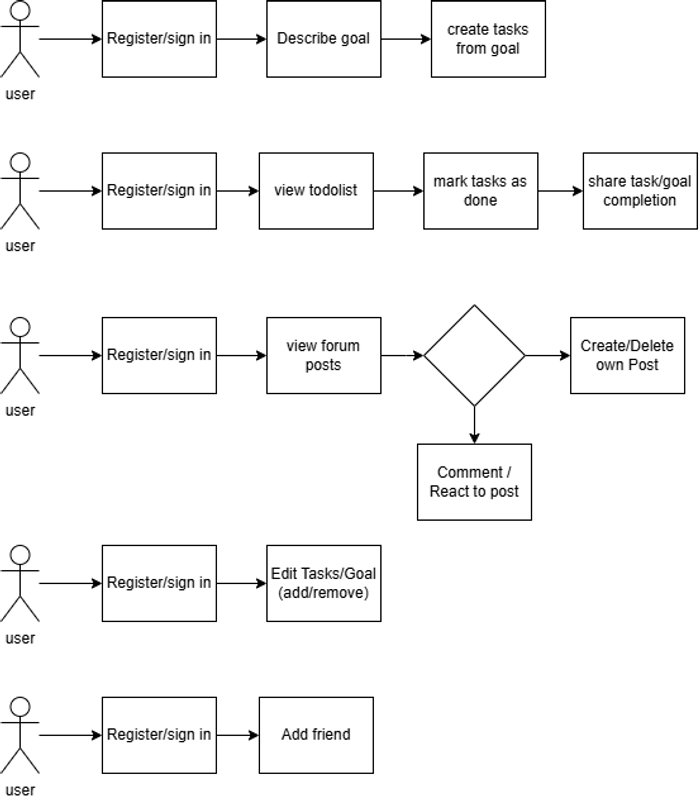

The diagram above was exported from draw.io. Its source (the exported page's mxGraphModel, read from the mxfile embedded in the PNG):
<mxGraphModel dx="1500" dy="746" grid="1" gridSize="10" guides="1" tooltips="1" connect="1" arrows="1" fold="1" page="1" pageScale="1" pageWidth="827" pageHeight="1169" math="0" shadow="0">
  <root>
    <mxCell id="0" />
    <mxCell id="1" parent="0" />
    <mxCell id="zZjHcMI91xof6cboUZ9h-11" style="edgeStyle=orthogonalEdgeStyle;rounded=0;orthogonalLoop=1;jettySize=auto;html=1;entryX=0;entryY=0.5;entryDx=0;entryDy=0;" edge="1" parent="1" source="zZjHcMI91xof6cboUZ9h-1" target="zZjHcMI91xof6cboUZ9h-9">
      <mxGeometry relative="1" as="geometry" />
    </mxCell>
    <mxCell id="zZjHcMI91xof6cboUZ9h-1" value="user" style="shape=umlActor;verticalLabelPosition=bottom;verticalAlign=top;html=1;outlineConnect=0;" vertex="1" parent="1">
      <mxGeometry x="40" y="20" width="30" height="60" as="geometry" />
    </mxCell>
    <mxCell id="zZjHcMI91xof6cboUZ9h-7" style="edgeStyle=orthogonalEdgeStyle;rounded=0;orthogonalLoop=1;jettySize=auto;html=1;entryX=0;entryY=0.5;entryDx=0;entryDy=0;" edge="1" parent="1" source="zZjHcMI91xof6cboUZ9h-3" target="zZjHcMI91xof6cboUZ9h-4">
      <mxGeometry relative="1" as="geometry" />
    </mxCell>
    <mxCell id="zZjHcMI91xof6cboUZ9h-3" value="Describe goal" style="rounded=0;whiteSpace=wrap;html=1;" vertex="1" parent="1">
      <mxGeometry x="250" y="20" width="90" height="60" as="geometry" />
    </mxCell>
    <mxCell id="zZjHcMI91xof6cboUZ9h-4" value="create tasks from goal" style="rounded=0;whiteSpace=wrap;html=1;" vertex="1" parent="1">
      <mxGeometry x="380" y="20" width="90" height="60" as="geometry" />
    </mxCell>
    <mxCell id="zZjHcMI91xof6cboUZ9h-10" style="edgeStyle=orthogonalEdgeStyle;rounded=0;orthogonalLoop=1;jettySize=auto;html=1;entryX=0;entryY=0.5;entryDx=0;entryDy=0;" edge="1" parent="1" source="zZjHcMI91xof6cboUZ9h-9" target="zZjHcMI91xof6cboUZ9h-3">
      <mxGeometry relative="1" as="geometry" />
    </mxCell>
    <mxCell id="zZjHcMI91xof6cboUZ9h-9" value="Register/sign in" style="rounded=0;whiteSpace=wrap;html=1;" vertex="1" parent="1">
      <mxGeometry x="120" y="20" width="90" height="60" as="geometry" />
    </mxCell>
    <mxCell id="zZjHcMI91xof6cboUZ9h-15" style="edgeStyle=orthogonalEdgeStyle;rounded=0;orthogonalLoop=1;jettySize=auto;html=1;entryX=0;entryY=0.5;entryDx=0;entryDy=0;" edge="1" parent="1" source="zZjHcMI91xof6cboUZ9h-12" target="zZjHcMI91xof6cboUZ9h-14">
      <mxGeometry relative="1" as="geometry" />
    </mxCell>
    <mxCell id="zZjHcMI91xof6cboUZ9h-12" value="user" style="shape=umlActor;verticalLabelPosition=bottom;verticalAlign=top;html=1;outlineConnect=0;" vertex="1" parent="1">
      <mxGeometry x="40" y="140" width="30" height="60" as="geometry" />
    </mxCell>
    <mxCell id="zZjHcMI91xof6cboUZ9h-20" style="edgeStyle=orthogonalEdgeStyle;rounded=0;orthogonalLoop=1;jettySize=auto;html=1;entryX=0;entryY=0.5;entryDx=0;entryDy=0;" edge="1" parent="1" source="zZjHcMI91xof6cboUZ9h-14" target="zZjHcMI91xof6cboUZ9h-16">
      <mxGeometry relative="1" as="geometry" />
    </mxCell>
    <mxCell id="zZjHcMI91xof6cboUZ9h-14" value="Register/sign in" style="rounded=0;whiteSpace=wrap;html=1;" vertex="1" parent="1">
      <mxGeometry x="120" y="140" width="90" height="60" as="geometry" />
    </mxCell>
    <mxCell id="zZjHcMI91xof6cboUZ9h-21" style="edgeStyle=orthogonalEdgeStyle;rounded=0;orthogonalLoop=1;jettySize=auto;html=1;entryX=0;entryY=0.5;entryDx=0;entryDy=0;" edge="1" parent="1" source="zZjHcMI91xof6cboUZ9h-16" target="zZjHcMI91xof6cboUZ9h-18">
      <mxGeometry relative="1" as="geometry" />
    </mxCell>
    <mxCell id="zZjHcMI91xof6cboUZ9h-16" value="view todolist" style="rounded=0;whiteSpace=wrap;html=1;" vertex="1" parent="1">
      <mxGeometry x="244" y="140" width="90" height="60" as="geometry" />
    </mxCell>
    <mxCell id="zZjHcMI91xof6cboUZ9h-22" style="edgeStyle=orthogonalEdgeStyle;rounded=0;orthogonalLoop=1;jettySize=auto;html=1;entryX=0;entryY=0.5;entryDx=0;entryDy=0;" edge="1" parent="1" source="zZjHcMI91xof6cboUZ9h-18" target="zZjHcMI91xof6cboUZ9h-19">
      <mxGeometry relative="1" as="geometry" />
    </mxCell>
    <mxCell id="zZjHcMI91xof6cboUZ9h-18" value="mark tasks as done" style="rounded=0;whiteSpace=wrap;html=1;" vertex="1" parent="1">
      <mxGeometry x="374" y="140" width="90" height="60" as="geometry" />
    </mxCell>
    <mxCell id="zZjHcMI91xof6cboUZ9h-19" value="share task/goal completion" style="rounded=0;whiteSpace=wrap;html=1;" vertex="1" parent="1">
      <mxGeometry x="500" y="140" width="90" height="60" as="geometry" />
    </mxCell>
    <mxCell id="zZjHcMI91xof6cboUZ9h-24" style="edgeStyle=orthogonalEdgeStyle;rounded=0;orthogonalLoop=1;jettySize=auto;html=1;entryX=0;entryY=0.5;entryDx=0;entryDy=0;" edge="1" parent="1" source="zZjHcMI91xof6cboUZ9h-25" target="zZjHcMI91xof6cboUZ9h-26">
      <mxGeometry relative="1" as="geometry" />
    </mxCell>
    <mxCell id="zZjHcMI91xof6cboUZ9h-25" value="user" style="shape=umlActor;verticalLabelPosition=bottom;verticalAlign=top;html=1;outlineConnect=0;" vertex="1" parent="1">
      <mxGeometry x="40" y="270" width="30" height="60" as="geometry" />
    </mxCell>
    <mxCell id="zZjHcMI91xof6cboUZ9h-31" style="edgeStyle=orthogonalEdgeStyle;rounded=0;orthogonalLoop=1;jettySize=auto;html=1;entryX=0;entryY=0.5;entryDx=0;entryDy=0;" edge="1" parent="1" source="zZjHcMI91xof6cboUZ9h-26" target="zZjHcMI91xof6cboUZ9h-30">
      <mxGeometry relative="1" as="geometry" />
    </mxCell>
    <mxCell id="zZjHcMI91xof6cboUZ9h-26" value="Register/sign in" style="rounded=0;whiteSpace=wrap;html=1;" vertex="1" parent="1">
      <mxGeometry x="120" y="270" width="90" height="60" as="geometry" />
    </mxCell>
    <mxCell id="zZjHcMI91xof6cboUZ9h-33" style="edgeStyle=orthogonalEdgeStyle;rounded=0;orthogonalLoop=1;jettySize=auto;html=1;entryX=0;entryY=0.5;entryDx=0;entryDy=0;" edge="1" parent="1" source="zZjHcMI91xof6cboUZ9h-30">
      <mxGeometry relative="1" as="geometry">
        <mxPoint x="374" y="300" as="targetPoint" />
      </mxGeometry>
    </mxCell>
    <mxCell id="zZjHcMI91xof6cboUZ9h-30" value="view forum posts" style="rounded=0;whiteSpace=wrap;html=1;" vertex="1" parent="1">
      <mxGeometry x="250" y="270" width="90" height="60" as="geometry" />
    </mxCell>
    <mxCell id="zZjHcMI91xof6cboUZ9h-38" style="edgeStyle=orthogonalEdgeStyle;rounded=0;orthogonalLoop=1;jettySize=auto;html=1;entryX=0;entryY=0.5;entryDx=0;entryDy=0;" edge="1" parent="1" source="zZjHcMI91xof6cboUZ9h-34" target="zZjHcMI91xof6cboUZ9h-37">
      <mxGeometry relative="1" as="geometry" />
    </mxCell>
    <mxCell id="zZjHcMI91xof6cboUZ9h-39" style="edgeStyle=orthogonalEdgeStyle;rounded=0;orthogonalLoop=1;jettySize=auto;html=1;entryX=0.5;entryY=0;entryDx=0;entryDy=0;" edge="1" parent="1" source="zZjHcMI91xof6cboUZ9h-34" target="zZjHcMI91xof6cboUZ9h-36">
      <mxGeometry relative="1" as="geometry" />
    </mxCell>
    <mxCell id="zZjHcMI91xof6cboUZ9h-34" value="" style="rhombus;whiteSpace=wrap;html=1;" vertex="1" parent="1">
      <mxGeometry x="374" y="260" width="80" height="80" as="geometry" />
    </mxCell>
    <mxCell id="zZjHcMI91xof6cboUZ9h-36" value="Comment / React to post" style="rounded=0;whiteSpace=wrap;html=1;" vertex="1" parent="1">
      <mxGeometry x="369" y="370" width="90" height="60" as="geometry" />
    </mxCell>
    <mxCell id="zZjHcMI91xof6cboUZ9h-37" value="Create/Delete own Post" style="rounded=0;whiteSpace=wrap;html=1;" vertex="1" parent="1">
      <mxGeometry x="490" y="270" width="90" height="60" as="geometry" />
    </mxCell>
    <mxCell id="zZjHcMI91xof6cboUZ9h-40" style="edgeStyle=orthogonalEdgeStyle;rounded=0;orthogonalLoop=1;jettySize=auto;html=1;entryX=0;entryY=0.5;entryDx=0;entryDy=0;" edge="1" parent="1" source="zZjHcMI91xof6cboUZ9h-41" target="zZjHcMI91xof6cboUZ9h-42">
      <mxGeometry relative="1" as="geometry" />
    </mxCell>
    <mxCell id="zZjHcMI91xof6cboUZ9h-41" value="user" style="shape=umlActor;verticalLabelPosition=bottom;verticalAlign=top;html=1;outlineConnect=0;" vertex="1" parent="1">
      <mxGeometry x="40" y="450" width="30" height="60" as="geometry" />
    </mxCell>
    <mxCell id="zZjHcMI91xof6cboUZ9h-44" style="edgeStyle=orthogonalEdgeStyle;rounded=0;orthogonalLoop=1;jettySize=auto;html=1;entryX=0;entryY=0.5;entryDx=0;entryDy=0;" edge="1" parent="1" source="zZjHcMI91xof6cboUZ9h-42" target="zZjHcMI91xof6cboUZ9h-43">
      <mxGeometry relative="1" as="geometry" />
    </mxCell>
    <mxCell id="zZjHcMI91xof6cboUZ9h-42" value="Register/sign in" style="rounded=0;whiteSpace=wrap;html=1;" vertex="1" parent="1">
      <mxGeometry x="120" y="450" width="90" height="60" as="geometry" />
    </mxCell>
    <mxCell id="zZjHcMI91xof6cboUZ9h-43" value="Edit Tasks/Goal (add/remove)" style="rounded=0;whiteSpace=wrap;html=1;" vertex="1" parent="1">
      <mxGeometry x="250" y="450" width="90" height="60" as="geometry" />
    </mxCell>
    <mxCell id="zZjHcMI91xof6cboUZ9h-45" style="edgeStyle=orthogonalEdgeStyle;rounded=0;orthogonalLoop=1;jettySize=auto;html=1;entryX=0;entryY=0.5;entryDx=0;entryDy=0;" edge="1" parent="1" source="zZjHcMI91xof6cboUZ9h-46" target="zZjHcMI91xof6cboUZ9h-47">
      <mxGeometry relative="1" as="geometry" />
    </mxCell>
    <mxCell id="zZjHcMI91xof6cboUZ9h-46" value="user" style="shape=umlActor;verticalLabelPosition=bottom;verticalAlign=top;html=1;outlineConnect=0;" vertex="1" parent="1">
      <mxGeometry x="40" y="570" width="30" height="60" as="geometry" />
    </mxCell>
    <mxCell id="zZjHcMI91xof6cboUZ9h-49" style="edgeStyle=orthogonalEdgeStyle;rounded=0;orthogonalLoop=1;jettySize=auto;html=1;entryX=0;entryY=0.5;entryDx=0;entryDy=0;" edge="1" parent="1" source="zZjHcMI91xof6cboUZ9h-47" target="zZjHcMI91xof6cboUZ9h-48">
      <mxGeometry relative="1" as="geometry" />
    </mxCell>
    <mxCell id="zZjHcMI91xof6cboUZ9h-47" value="Register/sign in" style="rounded=0;whiteSpace=wrap;html=1;" vertex="1" parent="1">
      <mxGeometry x="120" y="570" width="90" height="60" as="geometry" />
    </mxCell>
    <mxCell id="zZjHcMI91xof6cboUZ9h-48" value="Add friend" style="rounded=0;whiteSpace=wrap;html=1;" vertex="1" parent="1">
      <mxGeometry x="244" y="570" width="90" height="60" as="geometry" />
    </mxCell>
  </root>
</mxGraphModel>